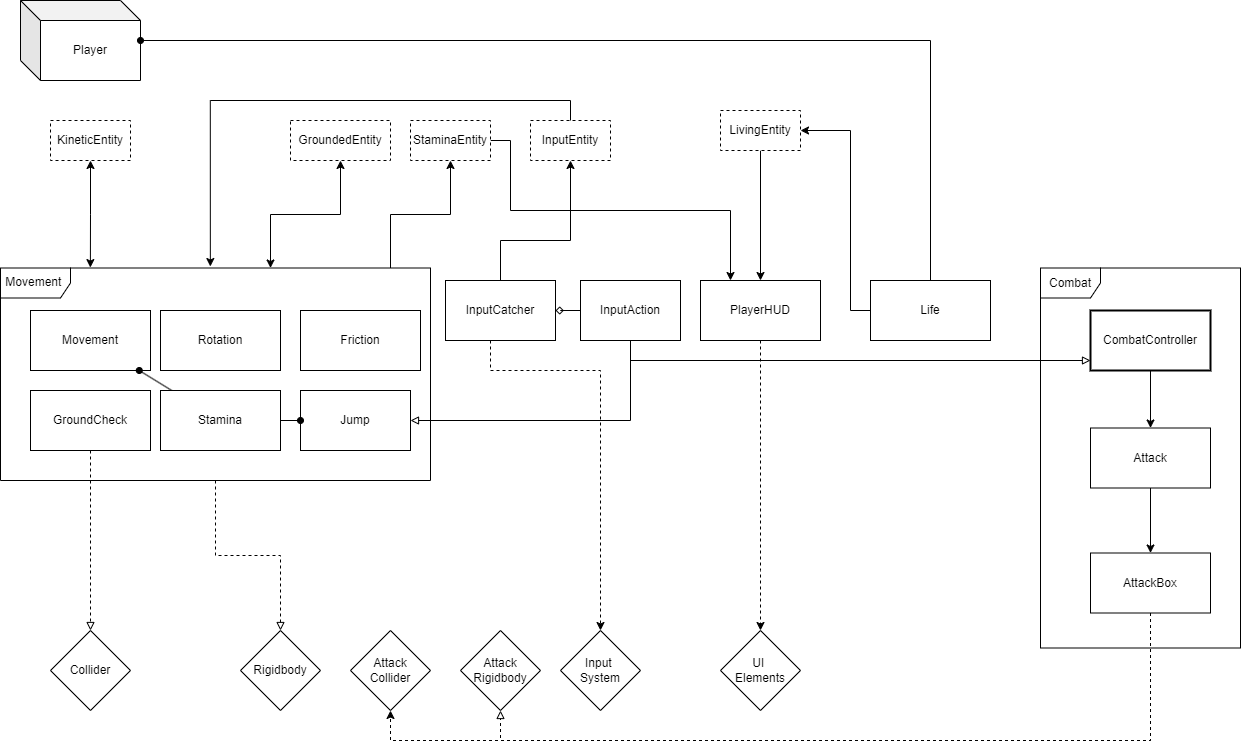

The diagram above was exported from draw.io. Its source (the exported page's mxGraphModel, read from the mxfile embedded in the PNG):
<mxGraphModel dx="1434" dy="1907" grid="1" gridSize="10" guides="1" tooltips="1" connect="1" arrows="1" fold="1" page="1" pageScale="1" pageWidth="827" pageHeight="1169" math="0" shadow="0">
  <root>
    <mxCell id="0" />
    <mxCell id="1" parent="0" />
    <mxCell id="cati0A6I-bfat7tnz4ca-81" style="edgeStyle=orthogonalEdgeStyle;rounded=0;orthogonalLoop=1;jettySize=auto;html=1;entryX=0.5;entryY=0;entryDx=0;entryDy=0;dashed=1;endArrow=classic;endFill=1;" edge="1" parent="1" source="cati0A6I-bfat7tnz4ca-14" target="cati0A6I-bfat7tnz4ca-76">
      <mxGeometry relative="1" as="geometry">
        <Array as="points">
          <mxPoint x="510" y="340" />
          <mxPoint x="620" y="340" />
        </Array>
      </mxGeometry>
    </mxCell>
    <mxCell id="cati0A6I-bfat7tnz4ca-23" value="Jump" style="rounded=0;whiteSpace=wrap;html=1;" vertex="1" parent="1">
      <mxGeometry x="320" y="360" width="110" height="60" as="geometry" />
    </mxCell>
    <mxCell id="cati0A6I-bfat7tnz4ca-118" style="edgeStyle=orthogonalEdgeStyle;rounded=0;orthogonalLoop=1;jettySize=auto;html=1;endArrow=block;endFill=0;dashed=1;" edge="1" parent="1" source="cati0A6I-bfat7tnz4ca-20" target="cati0A6I-bfat7tnz4ca-62">
      <mxGeometry relative="1" as="geometry" />
    </mxCell>
    <mxCell id="cati0A6I-bfat7tnz4ca-20" value="GroundCheck" style="rounded=0;whiteSpace=wrap;html=1;" vertex="1" parent="1">
      <mxGeometry x="50" y="360" width="120" height="60" as="geometry" />
    </mxCell>
    <mxCell id="cati0A6I-bfat7tnz4ca-16" value="Movement" style="rounded=0;whiteSpace=wrap;html=1;strokeWidth=1;" vertex="1" parent="1">
      <mxGeometry x="50" y="280" width="120" height="60" as="geometry" />
    </mxCell>
    <mxCell id="cati0A6I-bfat7tnz4ca-36" value="Rotation" style="rounded=0;whiteSpace=wrap;html=1;" vertex="1" parent="1">
      <mxGeometry x="180" y="280" width="120" height="60" as="geometry" />
    </mxCell>
    <mxCell id="cati0A6I-bfat7tnz4ca-6" value="Player" style="shape=cube;whiteSpace=wrap;html=1;boundedLbl=1;backgroundOutline=1;darkOpacity=0.05;darkOpacity2=0.1;" vertex="1" parent="1">
      <mxGeometry x="40" y="-30" width="120" height="80" as="geometry" />
    </mxCell>
    <mxCell id="cati0A6I-bfat7tnz4ca-7" value="KineticEntity" style="rounded=0;whiteSpace=wrap;html=1;dashed=1;" vertex="1" parent="1">
      <mxGeometry x="70" y="90" width="80" height="40" as="geometry" />
    </mxCell>
    <mxCell id="cati0A6I-bfat7tnz4ca-53" style="edgeStyle=orthogonalEdgeStyle;rounded=0;orthogonalLoop=1;jettySize=auto;html=1;entryX=0.5;entryY=0;entryDx=0;entryDy=0;" edge="1" parent="1" source="cati0A6I-bfat7tnz4ca-8" target="cati0A6I-bfat7tnz4ca-40">
      <mxGeometry relative="1" as="geometry" />
    </mxCell>
    <mxCell id="cati0A6I-bfat7tnz4ca-8" value="LivingEntity" style="rounded=0;whiteSpace=wrap;html=1;dashed=1;" vertex="1" parent="1">
      <mxGeometry x="740" y="80" width="80" height="40" as="geometry" />
    </mxCell>
    <mxCell id="cati0A6I-bfat7tnz4ca-11" value="InputEntity" style="rounded=0;whiteSpace=wrap;html=1;dashed=1;" vertex="1" parent="1">
      <mxGeometry x="550" y="90" width="80" height="40" as="geometry" />
    </mxCell>
    <mxCell id="cati0A6I-bfat7tnz4ca-120" style="edgeStyle=orthogonalEdgeStyle;rounded=0;orthogonalLoop=1;jettySize=auto;html=1;entryX=0.5;entryY=1;entryDx=0;entryDy=0;" edge="1" parent="1" source="cati0A6I-bfat7tnz4ca-14" target="cati0A6I-bfat7tnz4ca-11">
      <mxGeometry relative="1" as="geometry">
        <Array as="points">
          <mxPoint x="520" y="210" />
          <mxPoint x="590" y="210" />
        </Array>
      </mxGeometry>
    </mxCell>
    <mxCell id="cati0A6I-bfat7tnz4ca-14" value="InputCatcher" style="rounded=0;whiteSpace=wrap;html=1;" vertex="1" parent="1">
      <mxGeometry x="465" y="250" width="110" height="60" as="geometry" />
    </mxCell>
    <mxCell id="cati0A6I-bfat7tnz4ca-21" value="Friction" style="rounded=0;whiteSpace=wrap;html=1;" vertex="1" parent="1">
      <mxGeometry x="320" y="280" width="120" height="60" as="geometry" />
    </mxCell>
    <mxCell id="cati0A6I-bfat7tnz4ca-105" style="edgeStyle=orthogonalEdgeStyle;rounded=0;orthogonalLoop=1;jettySize=auto;html=1;entryX=1;entryY=0.5;entryDx=0;entryDy=0;" edge="1" parent="1" source="cati0A6I-bfat7tnz4ca-22" target="cati0A6I-bfat7tnz4ca-8">
      <mxGeometry relative="1" as="geometry">
        <Array as="points">
          <mxPoint x="870" y="280" />
          <mxPoint x="870" y="100" />
        </Array>
      </mxGeometry>
    </mxCell>
    <mxCell id="cati0A6I-bfat7tnz4ca-22" value="Life" style="rounded=0;whiteSpace=wrap;html=1;" vertex="1" parent="1">
      <mxGeometry x="890" y="250" width="120" height="60" as="geometry" />
    </mxCell>
    <mxCell id="cati0A6I-bfat7tnz4ca-25" value="GroundedEntity" style="rounded=0;whiteSpace=wrap;html=1;dashed=1;" vertex="1" parent="1">
      <mxGeometry x="310" y="90" width="100" height="40" as="geometry" />
    </mxCell>
    <mxCell id="cati0A6I-bfat7tnz4ca-85" style="edgeStyle=orthogonalEdgeStyle;rounded=0;orthogonalLoop=1;jettySize=auto;html=1;" edge="1" parent="1" source="cati0A6I-bfat7tnz4ca-29" target="cati0A6I-bfat7tnz4ca-30">
      <mxGeometry relative="1" as="geometry" />
    </mxCell>
    <mxCell id="cati0A6I-bfat7tnz4ca-29" value="Attack" style="rounded=0;whiteSpace=wrap;html=1;" vertex="1" parent="1">
      <mxGeometry x="1110" y="397.5" width="120" height="60" as="geometry" />
    </mxCell>
    <mxCell id="cati0A6I-bfat7tnz4ca-115" style="edgeStyle=orthogonalEdgeStyle;rounded=0;orthogonalLoop=1;jettySize=auto;html=1;entryX=0.5;entryY=1;entryDx=0;entryDy=0;dashed=1;endArrow=classic;endFill=1;" edge="1" parent="1" source="cati0A6I-bfat7tnz4ca-30" target="cati0A6I-bfat7tnz4ca-64">
      <mxGeometry relative="1" as="geometry">
        <Array as="points">
          <mxPoint x="1170" y="710" />
          <mxPoint x="410" y="710" />
        </Array>
      </mxGeometry>
    </mxCell>
    <mxCell id="cati0A6I-bfat7tnz4ca-116" style="edgeStyle=orthogonalEdgeStyle;rounded=0;orthogonalLoop=1;jettySize=auto;html=1;entryX=0.5;entryY=1;entryDx=0;entryDy=0;dashed=1;endArrow=block;endFill=0;" edge="1" parent="1" source="cati0A6I-bfat7tnz4ca-30" target="cati0A6I-bfat7tnz4ca-66">
      <mxGeometry relative="1" as="geometry">
        <Array as="points">
          <mxPoint x="1170" y="710" />
          <mxPoint x="520" y="710" />
        </Array>
      </mxGeometry>
    </mxCell>
    <mxCell id="cati0A6I-bfat7tnz4ca-30" value="AttackBox" style="rounded=0;whiteSpace=wrap;html=1;" vertex="1" parent="1">
      <mxGeometry x="1110" y="522.5" width="120" height="60" as="geometry" />
    </mxCell>
    <mxCell id="cati0A6I-bfat7tnz4ca-84" style="edgeStyle=orthogonalEdgeStyle;rounded=0;orthogonalLoop=1;jettySize=auto;html=1;entryX=0.5;entryY=0;entryDx=0;entryDy=0;" edge="1" parent="1" source="cati0A6I-bfat7tnz4ca-31" target="cati0A6I-bfat7tnz4ca-29">
      <mxGeometry relative="1" as="geometry" />
    </mxCell>
    <mxCell id="cati0A6I-bfat7tnz4ca-31" value="CombatController" style="rounded=0;whiteSpace=wrap;html=1;strokeWidth=2;" vertex="1" parent="1">
      <mxGeometry x="1110" y="280" width="120" height="60" as="geometry" />
    </mxCell>
    <mxCell id="cati0A6I-bfat7tnz4ca-109" style="edgeStyle=orthogonalEdgeStyle;rounded=0;orthogonalLoop=1;jettySize=auto;html=1;entryX=0.5;entryY=1;entryDx=0;entryDy=0;" edge="1" parent="1" source="cati0A6I-bfat7tnz4ca-38" target="cati0A6I-bfat7tnz4ca-43">
      <mxGeometry relative="1" as="geometry">
        <Array as="points">
          <mxPoint x="410" y="184" />
          <mxPoint x="470" y="184" />
        </Array>
      </mxGeometry>
    </mxCell>
    <mxCell id="cati0A6I-bfat7tnz4ca-110" style="edgeStyle=orthogonalEdgeStyle;rounded=0;orthogonalLoop=1;jettySize=auto;html=1;entryX=0.5;entryY=1;entryDx=0;entryDy=0;startArrow=classic;startFill=1;" edge="1" parent="1" source="cati0A6I-bfat7tnz4ca-38" target="cati0A6I-bfat7tnz4ca-25">
      <mxGeometry relative="1" as="geometry">
        <Array as="points">
          <mxPoint x="290" y="184" />
          <mxPoint x="360" y="184" />
        </Array>
      </mxGeometry>
    </mxCell>
    <mxCell id="cati0A6I-bfat7tnz4ca-112" style="edgeStyle=orthogonalEdgeStyle;rounded=0;orthogonalLoop=1;jettySize=auto;html=1;entryX=0.5;entryY=0;entryDx=0;entryDy=0;endArrow=block;endFill=0;dashed=1;" edge="1" parent="1" source="cati0A6I-bfat7tnz4ca-38" target="cati0A6I-bfat7tnz4ca-63">
      <mxGeometry relative="1" as="geometry" />
    </mxCell>
    <mxCell id="cati0A6I-bfat7tnz4ca-38" value="Movement&amp;nbsp;" style="shape=umlFrame;whiteSpace=wrap;html=1;pointerEvents=0;width=70;height=30;" vertex="1" parent="1">
      <mxGeometry x="20" y="237.5" width="430" height="212.5" as="geometry" />
    </mxCell>
    <mxCell id="cati0A6I-bfat7tnz4ca-39" value="Combat" style="shape=umlFrame;whiteSpace=wrap;html=1;pointerEvents=0;" vertex="1" parent="1">
      <mxGeometry x="1060" y="237.5" width="200" height="380" as="geometry" />
    </mxCell>
    <mxCell id="cati0A6I-bfat7tnz4ca-80" style="edgeStyle=orthogonalEdgeStyle;rounded=0;orthogonalLoop=1;jettySize=auto;html=1;entryX=0.5;entryY=0;entryDx=0;entryDy=0;endArrow=classic;endFill=1;dashed=1;" edge="1" parent="1" source="cati0A6I-bfat7tnz4ca-40" target="cati0A6I-bfat7tnz4ca-79">
      <mxGeometry relative="1" as="geometry">
        <Array as="points">
          <mxPoint x="780" y="540" />
          <mxPoint x="780" y="540" />
        </Array>
      </mxGeometry>
    </mxCell>
    <mxCell id="cati0A6I-bfat7tnz4ca-40" value="PlayerHUD" style="rounded=0;whiteSpace=wrap;html=1;" vertex="1" parent="1">
      <mxGeometry x="720" y="250" width="120" height="60" as="geometry" />
    </mxCell>
    <mxCell id="cati0A6I-bfat7tnz4ca-61" style="rounded=0;orthogonalLoop=1;jettySize=auto;html=1;endArrow=oval;endFill=1;" edge="1" parent="1" source="cati0A6I-bfat7tnz4ca-42" target="cati0A6I-bfat7tnz4ca-16">
      <mxGeometry relative="1" as="geometry" />
    </mxCell>
    <mxCell id="cati0A6I-bfat7tnz4ca-83" style="edgeStyle=orthogonalEdgeStyle;rounded=0;orthogonalLoop=1;jettySize=auto;html=1;endArrow=oval;endFill=1;" edge="1" parent="1" source="cati0A6I-bfat7tnz4ca-42" target="cati0A6I-bfat7tnz4ca-23">
      <mxGeometry relative="1" as="geometry" />
    </mxCell>
    <mxCell id="cati0A6I-bfat7tnz4ca-42" value="Stamina" style="rounded=0;whiteSpace=wrap;html=1;" vertex="1" parent="1">
      <mxGeometry x="180" y="360" width="120" height="60" as="geometry" />
    </mxCell>
    <mxCell id="cati0A6I-bfat7tnz4ca-113" style="edgeStyle=orthogonalEdgeStyle;rounded=0;orthogonalLoop=1;jettySize=auto;html=1;" edge="1" parent="1" source="cati0A6I-bfat7tnz4ca-43" target="cati0A6I-bfat7tnz4ca-40">
      <mxGeometry relative="1" as="geometry">
        <Array as="points">
          <mxPoint x="530" y="110" />
          <mxPoint x="530" y="180" />
          <mxPoint x="750" y="180" />
        </Array>
      </mxGeometry>
    </mxCell>
    <mxCell id="cati0A6I-bfat7tnz4ca-43" value="StaminaEntity" style="rounded=0;whiteSpace=wrap;html=1;dashed=1;" vertex="1" parent="1">
      <mxGeometry x="430" y="90" width="80" height="40" as="geometry" />
    </mxCell>
    <mxCell id="cati0A6I-bfat7tnz4ca-62" value="Collider" style="rhombus;whiteSpace=wrap;html=1;" vertex="1" parent="1">
      <mxGeometry x="70" y="600" width="80" height="80" as="geometry" />
    </mxCell>
    <mxCell id="cati0A6I-bfat7tnz4ca-63" value="Rigidbody" style="rhombus;whiteSpace=wrap;html=1;" vertex="1" parent="1">
      <mxGeometry x="260" y="600" width="80" height="80" as="geometry" />
    </mxCell>
    <mxCell id="cati0A6I-bfat7tnz4ca-64" value="Attack&lt;div&gt;Collider&lt;/div&gt;" style="rhombus;whiteSpace=wrap;html=1;" vertex="1" parent="1">
      <mxGeometry x="370" y="600" width="80" height="80" as="geometry" />
    </mxCell>
    <mxCell id="cati0A6I-bfat7tnz4ca-66" value="Attack&lt;div&gt;Rigidbody&lt;/div&gt;" style="rhombus;whiteSpace=wrap;html=1;" vertex="1" parent="1">
      <mxGeometry x="480" y="600" width="80" height="80" as="geometry" />
    </mxCell>
    <mxCell id="cati0A6I-bfat7tnz4ca-76" value="Input&amp;nbsp;&lt;br&gt;&lt;div&gt;&lt;span style=&quot;color: rgba(0, 0, 0, 0); font-family: monospace; font-size: 0px; text-align: start; text-wrap: nowrap; background-color: initial;&quot;&gt;%3CmxGraphModel%3E%3Croot%3E%3CmxCell%20id%3D%220%22%2F%3E%3CmxCell%20id%3D%221%22%20parent%3D%220%22%2F%3E%3CmxCell%20id%3D%222%22%20value%3D%22Attack%26lt%3Bdiv%26gt%3BRigidbody%26lt%3B%2Fdiv%26gt%3B%22%20style%3D%22rhombus%3BwhiteSpace%3Dwrap%3Bhtml%3D1%3B%22%20vertex%3D%221%22%20parent%3D%221%22%3E%3CmxGeometry%20x%3D%22480%22%20y%3D%22600%22%20width%3D%2280%22%20height%3D%2280%22%20as%3D%22geometry%22%2F%3E%3C%2FmxCell%3E%3C%2Froot%3E%3C%2FmxGraphModel%3E&lt;/span&gt;System&lt;/div&gt;" style="rhombus;whiteSpace=wrap;html=1;" vertex="1" parent="1">
      <mxGeometry x="580" y="600" width="80" height="80" as="geometry" />
    </mxCell>
    <mxCell id="cati0A6I-bfat7tnz4ca-79" value="UI&amp;nbsp;&lt;div&gt;Elements&lt;/div&gt;" style="rhombus;whiteSpace=wrap;html=1;" vertex="1" parent="1">
      <mxGeometry x="740" y="600" width="80" height="80" as="geometry" />
    </mxCell>
    <mxCell id="cati0A6I-bfat7tnz4ca-97" style="edgeStyle=orthogonalEdgeStyle;rounded=0;orthogonalLoop=1;jettySize=auto;html=1;entryX=1;entryY=0.5;entryDx=0;entryDy=0;endArrow=diamond;endFill=0;" edge="1" parent="1" source="cati0A6I-bfat7tnz4ca-96" target="cati0A6I-bfat7tnz4ca-14">
      <mxGeometry relative="1" as="geometry" />
    </mxCell>
    <mxCell id="cati0A6I-bfat7tnz4ca-114" style="edgeStyle=orthogonalEdgeStyle;rounded=0;orthogonalLoop=1;jettySize=auto;html=1;endArrow=block;endFill=0;" edge="1" parent="1" source="cati0A6I-bfat7tnz4ca-96">
      <mxGeometry relative="1" as="geometry">
        <mxPoint x="1110" y="330" as="targetPoint" />
        <Array as="points">
          <mxPoint x="650" y="330" />
          <mxPoint x="1110" y="330" />
        </Array>
      </mxGeometry>
    </mxCell>
    <mxCell id="cati0A6I-bfat7tnz4ca-96" value="InputAction" style="rounded=0;whiteSpace=wrap;html=1;" vertex="1" parent="1">
      <mxGeometry x="600" y="250" width="100" height="60" as="geometry" />
    </mxCell>
    <mxCell id="cati0A6I-bfat7tnz4ca-106" style="edgeStyle=orthogonalEdgeStyle;rounded=0;orthogonalLoop=1;jettySize=auto;html=1;entryX=0.488;entryY=-0.007;entryDx=0;entryDy=0;entryPerimeter=0;" edge="1" parent="1" source="cati0A6I-bfat7tnz4ca-11" target="cati0A6I-bfat7tnz4ca-38">
      <mxGeometry relative="1" as="geometry">
        <Array as="points">
          <mxPoint x="590" y="70" />
          <mxPoint x="230" y="70" />
        </Array>
      </mxGeometry>
    </mxCell>
    <mxCell id="cati0A6I-bfat7tnz4ca-111" style="edgeStyle=orthogonalEdgeStyle;rounded=0;orthogonalLoop=1;jettySize=auto;html=1;entryX=0.209;entryY=-0.002;entryDx=0;entryDy=0;entryPerimeter=0;startArrow=classic;startFill=1;" edge="1" parent="1" source="cati0A6I-bfat7tnz4ca-7" target="cati0A6I-bfat7tnz4ca-38">
      <mxGeometry relative="1" as="geometry" />
    </mxCell>
    <mxCell id="cati0A6I-bfat7tnz4ca-119" style="edgeStyle=orthogonalEdgeStyle;rounded=0;orthogonalLoop=1;jettySize=auto;html=1;endArrow=none;endFill=0;startArrow=block;startFill=0;" edge="1" parent="1" source="cati0A6I-bfat7tnz4ca-23" target="cati0A6I-bfat7tnz4ca-96">
      <mxGeometry relative="1" as="geometry" />
    </mxCell>
    <mxCell id="cati0A6I-bfat7tnz4ca-121" style="edgeStyle=orthogonalEdgeStyle;rounded=0;orthogonalLoop=1;jettySize=auto;html=1;entryX=1;entryY=0.5;entryDx=0;entryDy=0;entryPerimeter=0;endArrow=oval;endFill=1;" edge="1" parent="1" source="cati0A6I-bfat7tnz4ca-22" target="cati0A6I-bfat7tnz4ca-6">
      <mxGeometry relative="1" as="geometry">
        <Array as="points">
          <mxPoint x="950" y="10" />
        </Array>
      </mxGeometry>
    </mxCell>
  </root>
</mxGraphModel>